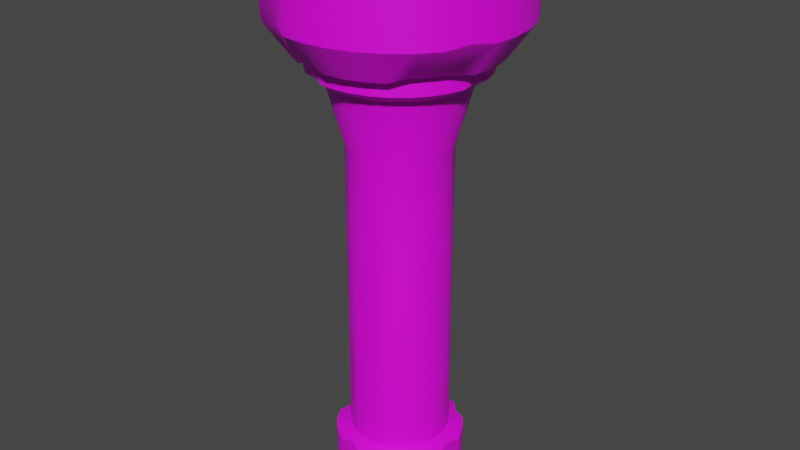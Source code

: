# Source: torch.blend  (saved by Blender 3.3.6; exported with 4.5.12 LTS)
import bpy
from mathutils import Matrix  # noqa: F401  (used for matrix-valued properties, if any)

bpy.ops.wm.read_factory_settings(use_empty=True)
scene = bpy.context.scene
scene.name = 'Scene'

# ---- collections
col_collection = bpy.data.collections.new('Collection'); scene.collection.children.link(col_collection)

# ---- materials (node trees are filled in below, after node groups)
mat_material_001 = bpy.data.materials.new('Material.001')
mat_material_001.use_transparent_shadow = False

# ---- node groups
ng_auto_smooth = bpy.data.node_groups.new('Auto Smooth', 'GeometryNodeTree')
_s = ng_auto_smooth.interface.new_socket(name='Geometry', in_out='OUTPUT', socket_type='NodeSocketGeometry')
_s = ng_auto_smooth.interface.new_socket(name='Geometry', in_out='INPUT', socket_type='NodeSocketGeometry')
_s = ng_auto_smooth.interface.new_socket(name='Angle', in_out='INPUT', socket_type='NodeSocketFloat')
_s.subtype = 'ANGLE'
_s.min_value = 0.0
_s.max_value = 3.142
ng_auto_smooth.is_modifier = True
_N = ng_auto_smooth.nodes; _L = ng_auto_smooth.links
n0 = _N.new('NodeGroupOutput'); n0.name = 'Group Output'; n0.location = (480, -100)
n1 = _N.new('NodeGroupInput'); n1.name = 'Group Input'; n1.location = (-420, -300)
n2 = _N.new('NodeGroupInput'); n2.name = 'Group Input.001'; n2.location = (-60, -100)
n3 = _N.new('GeometryNodeSetShadeSmooth'); n3.name = 'Set Shade Smooth'; n3.location = (120, -100)
n3.domain = 'EDGE'
n4 = _N.new('GeometryNodeSetShadeSmooth'); n4.name = 'Set Shade Smooth.001'; n4.location = (300, -100)
n5 = _N.new('GeometryNodeInputMeshEdgeAngle'); n5.name = 'Edge Angle'; n5.location = (-420, -220)
n6 = _N.new('GeometryNodeInputEdgeSmooth'); n6.name = 'Is Edge Smooth'; n6.location = (-60, -160)
n7 = _N.new('GeometryNodeInputShadeSmooth'); n7.name = 'Is Face Smooth'; n7.location = (-240, -340)
n8 = _N.new('FunctionNodeBooleanMath'); n8.name = 'Boolean Math'; n8.location = (-60, -220)
n9 = _N.new('FunctionNodeCompare'); n9.name = 'Compare'; n9.location = (-240, -180)
n9.operation = 'LESS_EQUAL'
_L.new(n5.outputs[0], n9.inputs[0])
_L.new(n4.outputs[0], n0.inputs[0])
_L.new(n1.outputs[1], n9.inputs[1])
_L.new(n9.outputs[0], n8.inputs[0])
_L.new(n7.outputs[0], n8.inputs[1])
_L.new(n2.outputs[0], n3.inputs[0])
_L.new(n6.outputs[0], n3.inputs[1])
_L.new(n3.outputs[0], n4.inputs[0])
_L.new(n8.outputs[0], n3.inputs[2])
n0.is_active_output = True

# ---- material node trees
mat_material_001.use_nodes = True; mat_material_001.node_tree.nodes.clear()
_N = mat_material_001.node_tree.nodes; _L = mat_material_001.node_tree.links
n0 = _N.new('ShaderNodeBsdfPrincipled'); n0.name = 'Principled BSDF'; n0.location = (10, 300)
n0.distribution = 'GGX'
n0.subsurface_method = 'RANDOM_WALK_SKIN'
n0.inputs[3].default_value = 1.45
n0.inputs[27].default_value = (0.0, 0.0, 0.0, 1.0)
n0.inputs[28].default_value = 1.0
n1 = _N.new('ShaderNodeOutputMaterial'); n1.name = 'Material Output'; n1.location = (300, 300)
n2 = _N.new('ShaderNodeTexImage'); n2.name = 'Image Texture'; n2.location = (-280, 260)
_L.new(n0.outputs[0], n1.inputs[0])
_L.new(n2.outputs[0], n0.inputs[0])
n1.is_active_output = True

# ---- world
world_world = bpy.data.worlds.new('World'); scene.world = world_world
world_world.use_nodes = True; world_world.node_tree.nodes.clear()
_N = world_world.node_tree.nodes; _L = world_world.node_tree.links
n0 = _N.new('ShaderNodeOutputWorld'); n0.name = 'World Output'; n0.location = (300, 300)
n1 = _N.new('ShaderNodeBackground'); n1.name = 'Background'; n1.location = (10, 300)
n1.inputs[0].default_value = (0.05088, 0.05088, 0.05088, 1.0)
_L.new(n1.outputs[0], n0.inputs[0])
n0.is_active_output = True
world_world.color = (0.05088, 0.05088, 0.05088)
world_world.use_sun_shadow = False
world_world.sun_shadow_jitter_overblur = 0.0

# ---- meshes
me_cylinder = bpy.data.meshes.new('Cylinder')
me_cylinder.from_pydata([(0.0, 1.0, -1.0), (0.0, 1.0, 1.0), (0.1951, 0.9808, -1.0), (0.1951, 0.9808, 1.0), (0.3724, 0.875, -0.9469), (0.3827, 0.9239, 1.0), (0.5556, 0.8315, -1.0), (0.5556, 0.8315, 1.0), (0.7071, 0.7071, -1.0), (0.7071, 0.7071, 1.0), (0.8315, 0.5556, -1.0), (0.8315, 0.5556, 1.0), (0.9239, 0.3827, -1.0), (0.9239, 0.3827, 1.0), (0.9808, 0.1951, -1.0), (0.9808, 0.1951, 1.0), (1.0, 0.0, -1.0), (1.0, 0.0, 1.0), (0.9808, -0.1951, -1.0), (0.9808, -0.1951, 1.0), (0.9239, -0.3827, -1.0), (0.9239, -0.3827, 1.0), (0.8315, -0.5556, -1.0), (0.8315, -0.5556, 1.0), (0.7071, -0.7071, -1.0), (0.7071, -0.7071, 1.0), (0.5556, -0.8315, -1.0), (0.5556, -0.8315, 1.0), (0.3827, -0.9239, -1.0), (0.3827, -0.9239, 1.0), (0.1951, -0.9808, -1.0), (0.1951, -0.9808, 1.0), (-0.02268, -0.9185, -0.9894), (0.0, -1.0, 1.0), (-0.1951, -0.9808, -1.0), (-0.1951, -0.9808, 1.0), (-0.3827, -0.9239, -1.0), (-0.3827, -0.9239, 1.0), (-0.5556, -0.8315, -1.0), (-0.5556, -0.8315, 1.0), (-0.7071, -0.7071, -1.0), (-0.7071, -0.7071, 1.0), (-0.8315, -0.5556, -1.0), (-0.8315, -0.5556, 1.0), (-0.9239, -0.3827, -1.0), (-0.9239, -0.3827, 1.0), (-0.9808, -0.1951, -1.0), (-0.9808, -0.1951, 1.0), (-0.9396, 0.02386, -0.9724), (-1.0, 0.0, 1.0), (-0.9808, 0.1951, -1.0), (-0.9808, 0.1951, 1.0), (-0.9239, 0.3827, -1.0), (-0.9239, 0.3827, 1.0), (-0.8315, 0.5556, -1.0), (-0.8315, 0.5556, 1.0), (-0.7071, 0.7071, -1.0), (-0.7071, 0.7071, 1.0), (-0.5556, 0.8315, -1.0), (-0.5556, 0.8315, 1.0), (-0.3827, 0.9239, -1.0), (-0.3827, 0.9239, 1.0), (-0.1951, 0.9808, -1.0), (-0.1951, 0.9808, 1.0), (-2.745e-08, 1.0, -2.438), (0.1951, 0.9808, -2.438), (0.3991, 0.8152, -2.381), (0.5556, 0.8315, -2.438), (0.7071, 0.7071, -2.438), (0.8315, 0.5556, -2.438), (0.9239, 0.3827, -2.438), (0.9808, 0.1951, -2.438), (1.0, 0.0, -2.438), (0.9808, -0.1951, -2.438), (0.9239, -0.3827, -2.438), (0.8315, -0.5556, -2.438), (0.7071, -0.7071, -2.438), (0.5556, -0.8315, -2.438), (0.3827, -0.9239, -2.438), (0.1951, -0.9808, -2.438), (-2.745e-08, -1.0, -2.438), (-0.1951, -0.9808, -2.438), (-0.3827, -0.9239, -2.438), (-0.5404, -0.7502, -2.388), (-0.7071, -0.7071, -2.438), (-0.8315, -0.5556, -2.438), (-0.9239, -0.3827, -2.438), (-0.9808, -0.1951, -2.438), (-1.0, 0.0, -2.438), (-0.9808, 0.1951, -2.438), (-0.9239, 0.3827, -2.438), (-0.7871, 0.4907, -2.384), (-0.7071, 0.7071, -2.438), (-0.5556, 0.8315, -2.438), (-0.3827, 0.9239, -2.438), (-0.1951, 0.9808, -2.438), (-1.596e-07, 1.0, -3.426), (0.1951, 0.9808, -3.426), (0.3827, 0.9239, -3.426), (0.5556, 0.8315, -3.426), (0.7071, 0.7071, -3.426), (0.8315, 0.5556, -3.426), (0.9239, 0.3827, -3.426), (0.9808, 0.1951, -3.426), (1.0, 0.0, -3.426), (0.9808, -0.1951, -3.426), (0.9239, -0.3827, -3.426), (0.8315, -0.5556, -3.426), (0.7071, -0.7071, -3.426), (0.5556, -0.8315, -3.426), (0.3827, -0.9239, -3.426), (0.1951, -0.9808, -3.426), (-1.596e-07, -1.0, -3.426), (-0.1951, -0.9808, -3.426), (-0.3827, -0.9239, -3.426), (-0.5556, -0.8315, -3.426), (-0.7071, -0.7071, -3.426), (-0.8315, -0.5556, -3.426), (-0.9239, -0.3827, -3.426), (-0.9808, -0.1951, -3.426), (-1.0, 0.0, -3.426), (-0.9808, 0.1951, -3.426), (-0.9239, 0.3827, -3.426), (-0.8315, 0.5556, -3.426), (-0.7071, 0.7071, -3.426), (-0.5556, 0.8315, -3.426), (-0.3827, 0.9239, -3.426), (-0.1951, 0.9808, -3.426), (-1.863e-07, 1.293, -3.547), (0.2523, 1.268, -3.547), (0.4949, 1.195, -3.547), (0.6953, 0.9614, -3.496), (0.9144, 0.9144, -3.547), (1.075, 0.7184, -3.547), (1.195, 0.4949, -3.547), (1.268, 0.2523, -3.547), (1.196, -0.03483, -3.528), (1.268, -0.2523, -3.547), (1.195, -0.4949, -3.547), (1.075, -0.7184, -3.547), (0.8488, -0.8837, -3.499), (0.7184, -1.075, -3.547), (0.4949, -1.195, -3.547), (0.2523, -1.268, -3.547), (-1.863e-07, -1.293, -3.547), (-0.2715, -1.169, -3.503), (-0.4949, -1.195, -3.547), (-0.7184, -1.075, -3.547), (-0.9144, -0.9144, -3.547), (-1.075, -0.7184, -3.547), (-1.195, -0.4949, -3.547), (-1.103, -0.1973, -3.505), (-1.293, -4.368e-09, -3.547), (-1.268, 0.2523, -3.547), (-1.078, 0.4967, -3.476), (-1.075, 0.7184, -3.547), (-0.9144, 0.9144, -3.547), (-0.6335, 1.022, -3.559), (-0.4949, 1.195, -3.547), (-0.2523, 1.268, -3.547), (-2.022e-07, 1.293, -4.471), (0.2523, 1.268, -4.471), (0.4949, 1.195, -4.471), (0.6892, 1.007, -4.422), (0.9144, 0.9144, -4.471), (1.075, 0.7184, -4.471), (1.195, 0.4949, -4.471), (1.268, 0.2523, -4.471), (1.293, -4.368e-09, -4.471), (1.268, -0.2523, -4.471), (1.195, -0.4949, -4.471), (1.075, -0.7184, -4.471), (0.9144, -0.9144, -4.471), (0.7184, -1.075, -4.471), (0.4949, -1.195, -4.471), (0.2523, -1.268, -4.471), (-2.022e-07, -1.293, -4.471), (-0.2523, -1.268, -4.471), (-0.4949, -1.195, -4.471), (-0.7184, -1.075, -4.471), (-0.9144, -0.9144, -4.471), (-1.075, -0.7184, -4.471), (-1.195, -0.4949, -4.471), (-1.15, -0.1897, -4.424), (-1.293, -4.368e-09, -4.471), (-1.268, 0.2523, -4.471), (-1.062, 0.4921, -4.385), (-1.075, 0.7184, -4.471), (-0.9144, 0.9144, -4.471), (-0.7184, 1.075, -4.471), (-0.4949, 1.195, -4.471), (-0.2523, 1.268, -4.471), (0.0, 1.0, 2.647), (0.1951, 0.9808, 2.647), (0.3827, 0.9239, 2.647), (0.5556, 0.8315, 2.647), (0.7071, 0.7071, 2.647), (0.8315, 0.5556, 2.647), (0.9239, 0.3827, 2.647), (0.9808, 0.1951, 2.647), (1.0, 0.0, 2.647), (0.9808, -0.1951, 2.647), (0.9239, -0.3827, 2.647), (0.8315, -0.5556, 2.647), (0.7071, -0.7071, 2.647), (0.5556, -0.8315, 2.647), (0.3827, -0.9239, 2.647), (0.1951, -0.9808, 2.647), (0.0, -1.0, 2.647), (-0.1951, -0.9808, 2.647), (-0.3827, -0.9239, 2.647), (-0.5556, -0.8315, 2.647), (-0.7071, -0.7071, 2.647), (-0.8315, -0.5556, 2.647), (-0.9239, -0.3827, 2.647), (-0.9808, -0.1951, 2.647), (-1.0, 0.0, 2.647), (-0.9808, 0.1951, 2.647), (-0.9239, 0.3827, 2.647), (-0.8315, 0.5556, 2.647), (-0.7071, 0.7071, 2.647), (-0.5556, 0.8315, 2.647), (-0.3827, 0.9239, 2.647), (-0.1951, 0.9808, 2.647), (-2.844e-08, 1.355, 3.917), (0.2644, 1.329, 3.917), (0.5186, 1.252, 3.917), (0.7529, 1.127, 3.917), (0.9583, 0.9583, 3.917), (1.127, 0.7529, 3.917), (1.252, 0.5186, 3.917), (1.329, 0.2644, 3.917), (1.355, -5.293e-09, 3.917), (1.329, -0.2644, 3.917), (1.252, -0.5186, 3.917), (1.127, -0.7529, 3.917), (0.9583, -0.9583, 3.917), (0.7529, -1.127, 3.917), (0.5186, -1.252, 3.917), (0.2644, -1.329, 3.917), (-2.844e-08, -1.355, 3.917), (-0.2644, -1.329, 3.917), (-0.5186, -1.252, 3.917), (-0.7529, -1.127, 3.917), (-0.9583, -0.9583, 3.917), (-1.127, -0.7529, 3.917), (-1.252, -0.5186, 3.917), (-1.329, -0.2644, 3.917), (-1.355, -5.293e-09, 3.917), (-1.329, 0.2644, 3.917), (-1.252, 0.5186, 3.917), (-1.127, 0.7529, 3.917), (-0.9583, 0.9583, 3.917), (-0.7529, 1.127, 3.917), (-0.5186, 1.252, 3.917), (-0.2644, 1.329, 3.917), (-2.699e-08, 1.683, 4.126), (0.3283, 1.65, 4.126), (0.6439, 1.554, 4.126), (0.9348, 1.399, 4.126), (1.19, 1.19, 4.126), (1.399, 0.9348, 4.126), (1.554, 0.6439, 4.126), (1.65, 0.3283, 4.126), (1.628, 0.05079, 4.168), (1.65, -0.3283, 4.126), (1.554, -0.6439, 4.126), (1.399, -0.9348, 4.126), (1.19, -1.19, 4.126), (0.9348, -1.399, 4.126), (0.6439, -1.554, 4.126), (0.3283, -1.65, 4.126), (-2.699e-08, -1.683, 4.126), (-0.3283, -1.65, 4.126), (-0.581, -1.517, 4.173), (-0.9348, -1.399, 4.126), (-1.19, -1.19, 4.126), (-1.346, -0.857, 4.154), (-1.554, -0.6439, 4.126), (-1.572, -0.2575, 4.185), (-1.683, -4.772e-09, 4.126), (-1.65, 0.3283, 4.126), (-1.554, 0.6439, 4.126), (-1.399, 0.9348, 4.126), (-1.19, 1.19, 4.126), (-0.9348, 1.399, 4.126), (-0.6543, 1.474, 4.192), (-0.3283, 1.65, 4.126), (-3.553e-08, 1.683, 4.443), (0.3283, 1.65, 4.443), (0.6439, 1.554, 4.443), (0.9348, 1.399, 4.443), (1.19, 1.19, 4.443), (1.399, 0.9348, 4.443), (1.554, 0.6439, 4.443), (1.65, 0.3283, 4.443), (1.683, -4.772e-09, 4.443), (1.65, -0.3283, 4.443), (1.554, -0.6439, 4.443), (1.399, -0.9348, 4.443), (1.19, -1.19, 4.443), (0.9348, -1.399, 4.443), (0.6439, -1.554, 4.443), (0.3283, -1.65, 4.443), (-3.553e-08, -1.683, 4.443), (-0.3283, -1.65, 4.443), (-0.6439, -1.554, 4.443), (-0.9348, -1.399, 4.443), (-1.19, -1.19, 4.443), (-1.399, -0.9348, 4.443), (-1.554, -0.6439, 4.443), (-1.65, -0.3283, 4.443), (-1.683, -4.772e-09, 4.443), (-1.65, 0.3283, 4.443), (-1.554, 0.6439, 4.443), (-1.399, 0.9348, 4.443), (-1.19, 1.19, 4.443), (-0.9348, 1.399, 4.443), (-0.6439, 1.554, 4.443), (-0.3283, 1.65, 4.443), (-4.498e-08, 1.913, 4.443), (0.3732, 1.876, 4.443), (0.732, 1.767, 4.443), (1.063, 1.59, 4.443), (1.352, 1.352, 4.443), (1.59, 1.063, 4.443), (1.767, 0.732, 4.443), (1.876, 0.3732, 4.443), (1.913, -3.387e-09, 4.443), (1.876, -0.3732, 4.443), (1.711, -0.7622, 4.525), (1.558, -1.075, 4.547), (1.335, -1.355, 4.54), (1.063, -1.59, 4.443), (0.732, -1.767, 4.443), (0.3732, -1.876, 4.443), (-4.498e-08, -1.913, 4.443), (-0.4297, -1.824, 4.529), (-0.732, -1.767, 4.443), (-1.063, -1.59, 4.443), (-1.347, -1.241, 4.52), (-1.59, -1.063, 4.443), (-1.767, -0.732, 4.443), (-1.876, -0.3732, 4.443), (-1.884, 0.0468, 4.544), (-1.876, 0.3732, 4.443), (-1.767, 0.732, 4.443), (-1.59, 1.063, 4.443), (-1.352, 1.352, 4.443), (-1.063, 1.59, 4.443), (-0.6935, 1.78, 4.545), (-0.3732, 1.876, 4.443), (-8.44e-08, 2.382, 5.09), (0.4929, 2.198, 5.164), (0.9115, 2.201, 5.09), (1.323, 1.98, 5.09), (1.684, 1.684, 5.09), (1.98, 1.323, 5.09), (2.201, 0.9115, 5.09), (2.336, 0.4647, 5.09), (2.382, -3.304e-09, 5.09), (2.336, -0.4647, 5.09), (2.143, -0.8455, 5.131), (1.98, -1.323, 5.09), (1.684, -1.684, 5.09), (1.323, -1.98, 5.09), (0.9115, -2.201, 5.09), (0.4647, -2.336, 5.09), (-8.44e-08, -2.382, 5.09), (-0.4647, -2.336, 5.09), (-0.896, -2.084, 5.151), (-1.323, -1.98, 5.09), (-1.684, -1.684, 5.09), (-1.98, -1.323, 5.09), (-2.201, -0.9115, 5.09), (-2.336, -0.4647, 5.09), (-2.382, -3.304e-09, 5.09), (-2.336, 0.4647, 5.09), (-2.201, 0.9115, 5.09), (-1.94, 1.268, 5.151), (-1.684, 1.684, 5.09), (-1.323, 1.98, 5.09), (-0.9115, 2.201, 5.09), (-0.4647, 2.336, 5.09), (-5.613e-08, 2.382, 6.14), (0.4647, 2.336, 6.222), (0.9115, 2.201, 6.299), (1.323, 1.98, 6.315), (1.684, 1.684, 6.231), (1.98, 1.323, 6.14), (2.201, 0.9115, 6.14), (2.336, 0.4647, 6.14), (2.382, -3.304e-09, 6.14), (2.336, -0.4647, 6.14), (2.201, -0.9115, 6.14), (1.98, -1.323, 6.14), (1.684, -1.684, 6.14), (1.323, -1.98, 6.178), (0.9115, -2.201, 6.399), (0.4647, -2.336, 6.416), (-5.613e-08, -2.382, 6.352), (-0.4647, -2.336, 6.269), (-0.9115, -2.201, 6.14), (-1.323, -1.98, 6.14), (-1.684, -1.684, 6.14), (-1.98, -1.323, 6.14), (-2.201, -0.9115, 6.14), (-2.336, -0.4647, 6.14), (-2.382, -3.304e-09, 6.291), (-2.336, 0.4647, 6.349), (-2.201, 0.9115, 6.367), (-1.98, 1.323, 6.268), (-1.684, 1.684, 6.14), (-1.323, 1.98, 6.14), (-0.9115, 2.201, 6.14), (-0.4647, 2.336, 6.14), (-4.96e-08, 1.895, 6.154), (0.3696, 1.858, 6.219), (0.725, 1.75, 6.28), (1.053, 1.575, 6.293), (1.34, 1.34, 6.226), (1.575, 1.053, 6.154), (1.75, 0.725, 6.154), (1.858, 0.3696, 6.154), (1.895, -5.676e-09, 6.154), (1.858, -0.3696, 6.154), (1.75, -0.725, 6.154), (1.575, -1.053, 6.154), (1.34, -1.34, 6.154), (1.053, -1.575, 6.184), (0.725, -1.75, 6.36), (0.3696, -1.858, 6.373), (-4.96e-08, -1.895, 6.322), (-0.3696, -1.858, 6.257), (-0.725, -1.75, 6.154), (-1.053, -1.575, 6.154), (-1.34, -1.34, 6.154), (-1.575, -1.053, 6.154), (-1.75, -0.725, 6.154), (-1.858, -0.3696, 6.154), (-1.895, -5.676e-09, 6.274), (-1.858, 0.3696, 6.32), (-1.75, 0.725, 6.334), (-1.575, 1.053, 6.256), (-1.34, 1.34, 6.154), (-1.053, 1.575, 6.154), (-0.725, 1.75, 6.154), (-0.3696, 1.858, 6.154), (-0.009276, 1.228, 4.934), (0.2318, 1.204, 4.976), (0.4636, 1.134, 5.016), (0.6772, 1.02, 5.024), (0.8645, 0.8658, 4.981), (1.018, 0.6786, 4.934), (1.132, 0.4649, 4.934), (1.203, 0.2331, 4.934), (1.226, -0.007938, 4.934), (1.203, -0.249, 4.934), (1.132, -0.4808, 4.934), (1.018, -0.6945, 4.934), (0.8645, -0.8817, 4.934), (0.6772, -1.035, 4.953), (0.4636, -1.15, 5.068), (0.2318, -1.22, 5.077), (-0.009276, -1.244, 5.044), (-0.2503, -1.22, 5.001), (-0.4822, -1.15, 4.934), (-0.6958, -1.035, 4.934), (-0.883, -0.8817, 4.934), (-1.037, -0.6945, 4.934), (-1.151, -0.4808, 4.934), (-1.221, -0.249, 4.934), (-1.245, -0.007938, 5.012), (-1.221, 0.2331, 5.042), (-1.151, 0.4649, 5.051), (-1.037, 0.6786, 5.0), (-0.883, 0.8658, 4.934), (-0.6958, 1.02, 4.934), (-0.4822, 1.134, 4.934), (-0.2503, 1.204, 4.934)], [], [(0, 1, 3, 2), (2, 3, 5, 4), (4, 5, 7, 6), (6, 7, 9, 8), (8, 9, 11, 10), (10, 11, 13, 12), (12, 13, 15, 14), (14, 15, 17, 16), (16, 17, 19, 18), (18, 19, 21, 20), (20, 21, 23, 22), (22, 23, 25, 24), (24, 25, 27, 26), (26, 27, 29, 28), (28, 29, 31, 30), (30, 31, 33, 32), (32, 33, 35, 34), (34, 35, 37, 36), (36, 37, 39, 38), (38, 39, 41, 40), (40, 41, 43, 42), (42, 43, 45, 44), (44, 45, 47, 46), (46, 47, 49, 48), (48, 49, 51, 50), (50, 51, 53, 52), (52, 53, 55, 54), (54, 55, 57, 56), (56, 57, 59, 58), (58, 59, 61, 60), (17, 15, 199, 200), (60, 61, 63, 62), (62, 63, 1, 0), (6, 8, 68, 67), (71, 72, 104, 103), (24, 26, 77, 76), (42, 44, 86, 85), (60, 62, 95, 94), (16, 18, 73, 72), (34, 36, 82, 81), (52, 54, 91, 90), (8, 10, 69, 68), (26, 28, 78, 77), (44, 46, 87, 86), (0, 2, 65, 64), (62, 0, 64, 95), (18, 20, 74, 73), (36, 38, 83, 82), (54, 56, 92, 91), (10, 12, 70, 69), (28, 30, 79, 78), (46, 48, 88, 87), (2, 4, 66, 65), (20, 22, 75, 74), (38, 40, 84, 83), (56, 58, 93, 92), (12, 14, 71, 70), (30, 32, 80, 79), (48, 50, 89, 88), (4, 6, 67, 66), (22, 24, 76, 75), (40, 42, 85, 84), (58, 60, 94, 93), (14, 16, 72, 71), (32, 34, 81, 80), (50, 52, 90, 89), (106, 107, 139, 138), (85, 86, 118, 117), (72, 73, 105, 104), (86, 87, 119, 118), (73, 74, 106, 105), (87, 88, 120, 119), (74, 75, 107, 106), (88, 89, 121, 120), (75, 76, 108, 107), (89, 90, 122, 121), (76, 77, 109, 108), (90, 91, 123, 122), (77, 78, 110, 109), (64, 65, 97, 96), (91, 92, 124, 123), (78, 79, 111, 110), (65, 66, 98, 97), (92, 93, 125, 124), (79, 80, 112, 111), (66, 67, 99, 98), (93, 94, 126, 125), (80, 81, 113, 112), (67, 68, 100, 99), (94, 95, 127, 126), (81, 82, 114, 113), (68, 69, 101, 100), (95, 64, 96, 127), (82, 83, 115, 114), (69, 70, 102, 101), (83, 84, 116, 115), (70, 71, 103, 102), (84, 85, 117, 116), (141, 142, 174, 173), (120, 121, 153, 152), (107, 108, 140, 139), (121, 122, 154, 153), (108, 109, 141, 140), (122, 123, 155, 154), (109, 110, 142, 141), (96, 97, 129, 128), (123, 124, 156, 155), (110, 111, 143, 142), (97, 98, 130, 129), (124, 125, 157, 156), (111, 112, 144, 143), (98, 99, 131, 130), (125, 126, 158, 157), (112, 113, 145, 144), (99, 100, 132, 131), (126, 127, 159, 158), (113, 114, 146, 145), (100, 101, 133, 132), (127, 96, 128, 159), (114, 115, 147, 146), (101, 102, 134, 133), (115, 116, 148, 147), (102, 103, 135, 134), (116, 117, 149, 148), (103, 104, 136, 135), (117, 118, 150, 149), (104, 105, 137, 136), (118, 119, 151, 150), (105, 106, 138, 137), (119, 120, 152, 151), (160, 161, 162, 163, 164, 165, 166, 167, 168, 169, 170, 171, 172, 173, 174, 175, 176, 177, 178, 179, 180, 181, 182, 183, 184, 185, 186, 187, 188, 189, 190, 191), (128, 129, 161, 160), (155, 156, 188, 187), (142, 143, 175, 174), (129, 130, 162, 161), (156, 157, 189, 188), (143, 144, 176, 175), (130, 131, 163, 162), (157, 158, 190, 189), (144, 145, 177, 176), (131, 132, 164, 163), (158, 159, 191, 190), (145, 146, 178, 177), (132, 133, 165, 164), (159, 128, 160, 191), (146, 147, 179, 178), (133, 134, 166, 165), (147, 148, 180, 179), (134, 135, 167, 166), (148, 149, 181, 180), (135, 136, 168, 167), (149, 150, 182, 181), (136, 137, 169, 168), (150, 151, 183, 182), (137, 138, 170, 169), (151, 152, 184, 183), (138, 139, 171, 170), (152, 153, 185, 184), (139, 140, 172, 171), (153, 154, 186, 185), (140, 141, 173, 172), (154, 155, 187, 186), (212, 211, 243, 244), (35, 33, 208, 209), (53, 51, 217, 218), (9, 7, 195, 196), (27, 25, 204, 205), (45, 43, 213, 214), (63, 61, 222, 223), (19, 17, 200, 201), (37, 35, 209, 210), (55, 53, 218, 219), (11, 9, 196, 197), (29, 27, 205, 206), (47, 45, 214, 215), (3, 1, 192, 193), (1, 63, 223, 192), (21, 19, 201, 202), (39, 37, 210, 211), (57, 55, 219, 220), (13, 11, 197, 198), (31, 29, 206, 207), (49, 47, 215, 216), (5, 3, 193, 194), (23, 21, 202, 203), (41, 39, 211, 212), (59, 57, 220, 221), (15, 13, 198, 199), (33, 31, 207, 208), (51, 49, 216, 217), (7, 5, 194, 195), (25, 23, 203, 204), (43, 41, 212, 213), (61, 59, 221, 222), (247, 246, 278, 279), (199, 198, 230, 231), (213, 212, 244, 245), (200, 199, 231, 232), (214, 213, 245, 246), (201, 200, 232, 233), (215, 214, 246, 247), (202, 201, 233, 234), (216, 215, 247, 248), (203, 202, 234, 235), (217, 216, 248, 249), (204, 203, 235, 236), (218, 217, 249, 250), (205, 204, 236, 237), (219, 218, 250, 251), (206, 205, 237, 238), (193, 192, 224, 225), (220, 219, 251, 252), (207, 206, 238, 239), (194, 193, 225, 226), (221, 220, 252, 253), (208, 207, 239, 240), (195, 194, 226, 227), (222, 221, 253, 254), (209, 208, 240, 241), (196, 195, 227, 228), (223, 222, 254, 255), (210, 209, 241, 242), (197, 196, 228, 229), (192, 223, 255, 224), (211, 210, 242, 243), (198, 197, 229, 230), (282, 281, 313, 314), (234, 233, 265, 266), (248, 247, 279, 280), (235, 234, 266, 267), (249, 248, 280, 281), (236, 235, 267, 268), (250, 249, 281, 282), (237, 236, 268, 269), (251, 250, 282, 283), (238, 237, 269, 270), (225, 224, 256, 257), (252, 251, 283, 284), (239, 238, 270, 271), (226, 225, 257, 258), (253, 252, 284, 285), (240, 239, 271, 272), (227, 226, 258, 259), (254, 253, 285, 286), (241, 240, 272, 273), (228, 227, 259, 260), (255, 254, 286, 287), (242, 241, 273, 274), (229, 228, 260, 261), (224, 255, 287, 256), (243, 242, 274, 275), (230, 229, 261, 262), (244, 243, 275, 276), (231, 230, 262, 263), (245, 244, 276, 277), (232, 231, 263, 264), (246, 245, 277, 278), (233, 232, 264, 265), (317, 316, 348, 349), (269, 268, 300, 301), (283, 282, 314, 315), (270, 269, 301, 302), (257, 256, 288, 289), (284, 283, 315, 316), (271, 270, 302, 303), (258, 257, 289, 290), (285, 284, 316, 317), (272, 271, 303, 304), (259, 258, 290, 291), (286, 285, 317, 318), (273, 272, 304, 305), (260, 259, 291, 292), (287, 286, 318, 319), (274, 273, 305, 306), (261, 260, 292, 293), (256, 287, 319, 288), (275, 274, 306, 307), (262, 261, 293, 294), (276, 275, 307, 308), (263, 262, 294, 295), (277, 276, 308, 309), (264, 263, 295, 296), (278, 277, 309, 310), (265, 264, 296, 297), (279, 278, 310, 311), (266, 265, 297, 298), (280, 279, 311, 312), (267, 266, 298, 299), (281, 280, 312, 313), (268, 267, 299, 300), (320, 351, 383, 352), (304, 303, 335, 336), (291, 290, 322, 323), (318, 317, 349, 350), (305, 304, 336, 337), (292, 291, 323, 324), (319, 318, 350, 351), (306, 305, 337, 338), (293, 292, 324, 325), (288, 319, 351, 320), (307, 306, 338, 339), (294, 293, 325, 326), (308, 307, 339, 340), (295, 294, 326, 327), (309, 308, 340, 341), (296, 295, 327, 328), (310, 309, 341, 342), (297, 296, 328, 329), (311, 310, 342, 343), (298, 297, 329, 330), (312, 311, 343, 344), (299, 298, 330, 331), (313, 312, 344, 345), (300, 299, 331, 332), (314, 313, 345, 346), (301, 300, 332, 333), (315, 314, 346, 347), (302, 301, 333, 334), (289, 288, 320, 321), (316, 315, 347, 348), (303, 302, 334, 335), (290, 289, 321, 322), (374, 373, 405, 406), (339, 338, 370, 371), (326, 325, 357, 358), (340, 339, 371, 372), (327, 326, 358, 359), (341, 340, 372, 373), (328, 327, 359, 360), (342, 341, 373, 374), (329, 328, 360, 361), (343, 342, 374, 375), (330, 329, 361, 362), (344, 343, 375, 376), (331, 330, 362, 363), (345, 344, 376, 377), (332, 331, 363, 364), (346, 345, 377, 378), (333, 332, 364, 365), (347, 346, 378, 379), (334, 333, 365, 366), (321, 320, 352, 353), (348, 347, 379, 380), (335, 334, 366, 367), (322, 321, 353, 354), (349, 348, 380, 381), (336, 335, 367, 368), (323, 322, 354, 355), (350, 349, 381, 382), (337, 336, 368, 369), (324, 323, 355, 356), (351, 350, 382, 383), (338, 337, 369, 370), (325, 324, 356, 357), (409, 408, 440, 441), (361, 360, 392, 393), (375, 374, 406, 407), (362, 361, 393, 394), (376, 375, 407, 408), (363, 362, 394, 395), (377, 376, 408, 409), (364, 363, 395, 396), (378, 377, 409, 410), (365, 364, 396, 397), (379, 378, 410, 411), (366, 365, 397, 398), (353, 352, 384, 385), (380, 379, 411, 412), (367, 366, 398, 399), (354, 353, 385, 386), (381, 380, 412, 413), (368, 367, 399, 400), (355, 354, 386, 387), (382, 381, 413, 414), (369, 368, 400, 401), (356, 355, 387, 388), (383, 382, 414, 415), (370, 369, 401, 402), (357, 356, 388, 389), (352, 383, 415, 384), (371, 370, 402, 403), (358, 357, 389, 390), (372, 371, 403, 404), (359, 358, 390, 391), (373, 372, 404, 405), (360, 359, 391, 392), (444, 443, 475, 476), (396, 395, 427, 428), (410, 409, 441, 442), (397, 396, 428, 429), (411, 410, 442, 443), (398, 397, 429, 430), (385, 384, 416, 417), (412, 411, 443, 444), (399, 398, 430, 431), (386, 385, 417, 418), (413, 412, 444, 445), (400, 399, 431, 432), (387, 386, 418, 419), (414, 413, 445, 446), (401, 400, 432, 433), (388, 387, 419, 420), (415, 414, 446, 447), (402, 401, 433, 434), (389, 388, 420, 421), (384, 415, 447, 416), (403, 402, 434, 435), (390, 389, 421, 422), (404, 403, 435, 436), (391, 390, 422, 423), (405, 404, 436, 437), (392, 391, 423, 424), (406, 405, 437, 438), (393, 392, 424, 425), (407, 406, 438, 439), (394, 393, 425, 426), (408, 407, 439, 440), (395, 394, 426, 427), (449, 448, 479, 478, 477, 476, 475, 474, 473, 472, 471, 470, 469, 468, 467, 466, 465, 464, 463, 462, 461, 460, 459, 458, 457, 456, 455, 454, 453, 452, 451, 450), (431, 430, 462, 463), (418, 417, 449, 450), (445, 444, 476, 477), (432, 431, 463, 464), (419, 418, 450, 451), (446, 445, 477, 478), (433, 432, 464, 465), (420, 419, 451, 452), (447, 446, 478, 479), (434, 433, 465, 466), (421, 420, 452, 453), (416, 447, 479, 448), (435, 434, 466, 467), (422, 421, 453, 454), (436, 435, 467, 468), (423, 422, 454, 455), (437, 436, 468, 469), (424, 423, 455, 456), (438, 437, 469, 470), (425, 424, 456, 457), (439, 438, 470, 471), (426, 425, 457, 458), (440, 439, 471, 472), (427, 426, 458, 459), (441, 440, 472, 473), (428, 427, 459, 460), (442, 441, 473, 474), (429, 428, 460, 461), (443, 442, 474, 475), (430, 429, 461, 462), (417, 416, 448, 449)])
me_cylinder.polygons.foreach_set('use_smooth', [True] * 450)
_uv = me_cylinder.uv_layers.new(name='UVMap')
_uv.uv.foreach_set('vector', [0.4047, 0.1639, 0.4047, 0.2891, 0.3925, 0.2891, 0.3925, 0.1638, 0.3925, 0.1638, 0.3925, 0.2891, 0.3803, 0.2891, 0.3803, 0.1672, 0.3803, 0.1672, 0.3803, 0.2891, 0.3686, 0.2892, 0.3686, 0.1639, 0.3686, 0.1639, 0.3686, 0.2892, 0.3577, 0.2892, 0.3577, 0.1639, 0.3577, 0.1639, 0.3577, 0.2892, 0.3483, 0.2893, 0.3483, 0.164, 0.1174, 0.4847, 0.1173, 0.61, 0.1071, 0.6099, 0.1072, 0.4846, 0.1072, 0.4846, 0.1071, 0.6099, 0.09585, 0.6099, 0.09594, 0.4846, 0.09594, 0.4846, 0.09585, 0.6099, 0.08383, 0.6098, 0.08392, 0.4845, 0.08392, 0.4845, 0.08383, 0.6098, 0.07156, 0.6098, 0.07164, 0.4845, 0.07164, 0.4845, 0.07156, 0.6098, 0.05949, 0.6098, 0.05957, 0.4845, 0.05957, 0.4845, 0.05949, 0.6098, 0.04809, 0.6099, 0.04817, 0.4846, 0.04817, 0.4846, 0.04809, 0.6099, 0.0378, 0.6099, 0.03789, 0.4846, 0.03789, 0.4846, 0.0378, 0.6099, 0.02903, 0.61, 0.02911, 0.4847, 0.491, 0.3204, 0.4909, 0.1951, 0.501, 0.195, 0.5011, 0.3203, 0.5011, 0.3203, 0.501, 0.195, 0.5122, 0.1949, 0.5124, 0.3202, 0.5124, 0.3202, 0.5122, 0.1949, 0.5242, 0.1949, 0.5264, 0.3195, 0.5264, 0.3195, 0.5242, 0.1949, 0.5365, 0.1949, 0.5366, 0.3201, 0.5366, 0.3201, 0.5365, 0.1949, 0.5486, 0.1949, 0.5487, 0.3201, 0.5487, 0.3201, 0.5486, 0.1949, 0.56, 0.1949, 0.5602, 0.3202, 0.5602, 0.3202, 0.56, 0.1949, 0.5704, 0.195, 0.5705, 0.3203, 0.5705, 0.3203, 0.5704, 0.195, 0.5792, 0.1951, 0.5794, 0.3204, 0.6366, 0.3201, 0.6367, 0.1948, 0.6454, 0.1948, 0.6454, 0.32, 0.6454, 0.32, 0.6454, 0.1948, 0.6557, 0.1947, 0.6556, 0.32, 0.6556, 0.32, 0.6557, 0.1947, 0.6671, 0.1947, 0.6695, 0.3183, 0.6695, 0.3183, 0.6671, 0.1947, 0.6791, 0.1947, 0.6791, 0.32, 0.6791, 0.32, 0.6791, 0.1947, 0.6914, 0.1947, 0.6914, 0.32, 0.6914, 0.32, 0.6914, 0.1947, 0.7034, 0.1947, 0.7034, 0.32, 0.7034, 0.32, 0.7034, 0.1947, 0.7147, 0.1948, 0.7147, 0.32, 0.7147, 0.32, 0.7147, 0.1948, 0.7249, 0.1948, 0.7248, 0.3201, 0.4369, 0.164, 0.4369, 0.2893, 0.4274, 0.2892, 0.4274, 0.1639, 0.08383, 0.6098, 0.09585, 0.6099, 0.09578, 0.713, 0.08377, 0.713, 0.4274, 0.1639, 0.4274, 0.2892, 0.4165, 0.2892, 0.4165, 0.1639, 0.4165, 0.1639, 0.4165, 0.2892, 0.4047, 0.2891, 0.4047, 0.1639, 0.3686, 0.1639, 0.3577, 0.1639, 0.3578, 0.07389, 0.3686, 0.07384, 0.096, 0.3945, 0.08398, 0.3945, 0.08402, 0.3326, 0.09604, 0.3326, 0.03789, 0.4846, 0.02911, 0.4847, 0.02917, 0.3946, 0.03795, 0.3946, 0.6366, 0.3201, 0.6454, 0.32, 0.6453, 0.4101, 0.6365, 0.4101, 0.4274, 0.1639, 0.4165, 0.1639, 0.4165, 0.07384, 0.4274, 0.07389, 0.08392, 0.4845, 0.07164, 0.4845, 0.0717, 0.3945, 0.08398, 0.3945, 0.5366, 0.3201, 0.5487, 0.3201, 0.5488, 0.4102, 0.5367, 0.4102, 0.6914, 0.32, 0.7034, 0.32, 0.7002, 0.4067, 0.6913, 0.41, 0.3577, 0.1639, 0.3483, 0.164, 0.3483, 0.07397, 0.3578, 0.07389, 0.491, 0.3204, 0.5011, 0.3203, 0.5012, 0.4103, 0.4911, 0.4104, 0.6454, 0.32, 0.6556, 0.32, 0.6556, 0.4101, 0.6453, 0.4101, 0.4047, 0.1639, 0.3925, 0.1638, 0.3925, 0.0738, 0.4048, 0.07381, 0.4165, 0.1639, 0.4047, 0.1639, 0.4048, 0.07381, 0.4165, 0.07384, 0.07164, 0.4845, 0.05957, 0.4845, 0.05963, 0.3945, 0.0717, 0.3945, 0.5487, 0.3201, 0.5602, 0.3202, 0.5599, 0.4072, 0.5488, 0.4102, 0.7034, 0.32, 0.7147, 0.32, 0.7146, 0.4101, 0.7002, 0.4067, 0.1174, 0.4847, 0.1072, 0.4846, 0.1073, 0.3946, 0.1174, 0.3946, 0.5011, 0.3203, 0.5124, 0.3202, 0.5125, 0.4102, 0.5012, 0.4103, 0.6556, 0.32, 0.6695, 0.3183, 0.667, 0.41, 0.6556, 0.4101, 0.3925, 0.1638, 0.3803, 0.1672, 0.378, 0.0774, 0.3925, 0.0738, 0.05957, 0.4845, 0.04817, 0.4846, 0.04823, 0.3945, 0.05963, 0.3945, 0.5602, 0.3202, 0.5705, 0.3203, 0.5706, 0.4103, 0.5599, 0.4072, 0.7147, 0.32, 0.7248, 0.3201, 0.7248, 0.4101, 0.7146, 0.4101, 0.1072, 0.4846, 0.09594, 0.4846, 0.096, 0.3945, 0.1073, 0.3946, 0.5124, 0.3202, 0.5264, 0.3195, 0.5245, 0.4102, 0.5125, 0.4102, 0.6695, 0.3183, 0.6791, 0.32, 0.679, 0.41, 0.667, 0.41, 0.3803, 0.1672, 0.3686, 0.1639, 0.3686, 0.07384, 0.378, 0.0774, 0.04817, 0.4846, 0.03789, 0.4846, 0.03795, 0.3946, 0.04823, 0.3945, 0.5705, 0.3203, 0.5794, 0.3204, 0.5795, 0.4104, 0.5706, 0.4103, 0.4369, 0.164, 0.4274, 0.1639, 0.4274, 0.07389, 0.4369, 0.07397, 0.09594, 0.4846, 0.08392, 0.4845, 0.08398, 0.3945, 0.096, 0.3945, 0.5264, 0.3195, 0.5366, 0.3201, 0.5367, 0.4102, 0.5245, 0.4102, 0.6791, 0.32, 0.6914, 0.32, 0.6913, 0.41, 0.679, 0.41, 0.6151, 0.7866, 0.6094, 0.7757, 0.6246, 0.7656, 0.6321, 0.7796, 0.6365, 0.4101, 0.6453, 0.4101, 0.6453, 0.472, 0.6365, 0.4721, 0.08398, 0.3945, 0.0717, 0.3945, 0.07174, 0.3325, 0.08402, 0.3326, 0.6453, 0.4101, 0.6556, 0.4101, 0.6555, 0.472, 0.6453, 0.472, 0.0717, 0.3945, 0.05963, 0.3945, 0.05967, 0.3326, 0.07174, 0.3325, 0.6556, 0.4101, 0.667, 0.41, 0.6669, 0.472, 0.6555, 0.472, 0.05963, 0.3945, 0.04823, 0.3945, 0.04827, 0.3326, 0.05967, 0.3326, 0.667, 0.41, 0.679, 0.41, 0.679, 0.472, 0.6669, 0.472, 0.04823, 0.3945, 0.03795, 0.3946, 0.03799, 0.3326, 0.04827, 0.3326, 0.679, 0.41, 0.6913, 0.41, 0.6913, 0.472, 0.679, 0.472, 0.03795, 0.3946, 0.02917, 0.3946, 0.02921, 0.3327, 0.03799, 0.3326, 0.6913, 0.41, 0.7002, 0.4067, 0.7033, 0.472, 0.6913, 0.472, 0.4911, 0.4104, 0.5012, 0.4103, 0.5013, 0.4723, 0.4912, 0.4724, 0.4048, 0.07381, 0.3925, 0.0738, 0.3925, 0.01186, 0.4048, 0.01187, 0.7002, 0.4067, 0.7146, 0.4101, 0.7146, 0.472, 0.7033, 0.472, 0.5012, 0.4103, 0.5125, 0.4102, 0.5125, 0.4722, 0.5013, 0.4723, 0.3925, 0.0738, 0.378, 0.0774, 0.3803, 0.01187, 0.3925, 0.01186, 0.7146, 0.4101, 0.7248, 0.4101, 0.7248, 0.4721, 0.7146, 0.472, 0.5125, 0.4102, 0.5245, 0.4102, 0.5245, 0.4721, 0.5125, 0.4722, 0.378, 0.0774, 0.3686, 0.07384, 0.3686, 0.0119, 0.3803, 0.01187, 0.4369, 0.07397, 0.4274, 0.07389, 0.4274, 0.01196, 0.4369, 0.01203, 0.5245, 0.4102, 0.5367, 0.4102, 0.5368, 0.4721, 0.5245, 0.4721, 0.3686, 0.07384, 0.3578, 0.07389, 0.3578, 0.01196, 0.3686, 0.0119, 0.4274, 0.07389, 0.4165, 0.07384, 0.4165, 0.0119, 0.4274, 0.01196, 0.5367, 0.4102, 0.5488, 0.4102, 0.5489, 0.4721, 0.5368, 0.4721, 0.3578, 0.07389, 0.3483, 0.07397, 0.3483, 0.01203, 0.3578, 0.01196, 0.4165, 0.07384, 0.4048, 0.07381, 0.4048, 0.01187, 0.4165, 0.0119, 0.5488, 0.4102, 0.5599, 0.4072, 0.5603, 0.4722, 0.5489, 0.4721, 0.1174, 0.3946, 0.1073, 0.3946, 0.1073, 0.3326, 0.1175, 0.3327, 0.5599, 0.4072, 0.5706, 0.4103, 0.5707, 0.4723, 0.5603, 0.4722, 0.1073, 0.3946, 0.096, 0.3945, 0.09604, 0.3326, 0.1073, 0.3326, 0.5706, 0.4103, 0.5795, 0.4104, 0.5795, 0.4724, 0.5707, 0.4723, 0.2429, 0.4468, 0.2427, 0.4338, 0.3006, 0.4337, 0.3007, 0.4467, 0.4946, 0.8106, 0.4958, 0.8228, 0.4778, 0.8264, 0.4763, 0.8106, 0.6094, 0.7757, 0.6016, 0.7663, 0.6104, 0.7552, 0.6246, 0.7656, 0.4958, 0.8228, 0.4994, 0.8345, 0.4898, 0.8417, 0.4778, 0.8264, 0.6016, 0.7663, 0.5921, 0.7585, 0.6023, 0.7432, 0.6104, 0.7552, 0.4994, 0.8345, 0.5052, 0.8454, 0.4899, 0.8556, 0.4898, 0.8417, 0.5921, 0.7585, 0.5812, 0.7527, 0.5883, 0.7357, 0.6023, 0.7432, 0.5573, 0.8732, 0.5695, 0.872, 0.5731, 0.89, 0.5573, 0.8916, 0.5052, 0.8454, 0.513, 0.8548, 0.5, 0.8679, 0.4899, 0.8556, 0.5812, 0.7527, 0.5695, 0.7491, 0.5731, 0.7311, 0.5883, 0.7357, 0.5695, 0.872, 0.5812, 0.8684, 0.5883, 0.8854, 0.5731, 0.89, 0.513, 0.8548, 0.5225, 0.8626, 0.5176, 0.8746, 0.5, 0.8679, 0.5695, 0.7491, 0.5573, 0.7479, 0.5573, 0.7296, 0.5731, 0.7311, 0.5812, 0.8684, 0.5921, 0.8626, 0.6008, 0.8708, 0.5883, 0.8854, 0.5225, 0.8626, 0.5333, 0.8684, 0.5263, 0.8854, 0.5176, 0.8746, 0.5573, 0.7479, 0.545, 0.7491, 0.5403, 0.7373, 0.5573, 0.7296, 0.5921, 0.8626, 0.6016, 0.8548, 0.6146, 0.8679, 0.6008, 0.8708, 0.5333, 0.8684, 0.545, 0.872, 0.5415, 0.89, 0.5263, 0.8854, 0.545, 0.7491, 0.5333, 0.7527, 0.5263, 0.7357, 0.5403, 0.7373, 0.6016, 0.8548, 0.6094, 0.8454, 0.6246, 0.8556, 0.6146, 0.8679, 0.545, 0.872, 0.5573, 0.8732, 0.5573, 0.8916, 0.5415, 0.89, 0.5333, 0.7527, 0.5225, 0.7585, 0.5123, 0.7432, 0.5263, 0.7357, 0.6094, 0.8454, 0.6151, 0.8345, 0.6321, 0.8416, 0.6246, 0.8556, 0.5225, 0.7585, 0.513, 0.7663, 0.5, 0.7533, 0.5123, 0.7432, 0.6151, 0.8345, 0.6187, 0.8228, 0.6367, 0.8264, 0.6321, 0.8416, 0.513, 0.7663, 0.5052, 0.7757, 0.4899, 0.7656, 0.5, 0.7533, 0.6187, 0.8228, 0.6199, 0.8105, 0.6322, 0.8084, 0.6367, 0.8264, 0.5052, 0.7757, 0.4994, 0.7866, 0.4824, 0.7796, 0.4899, 0.7656, 0.6199, 0.8105, 0.6187, 0.7983, 0.6367, 0.7948, 0.6322, 0.8084, 0.4994, 0.7866, 0.4958, 0.7983, 0.4882, 0.7982, 0.4824, 0.7796, 0.6187, 0.7983, 0.6151, 0.7866, 0.6321, 0.7796, 0.6367, 0.7948, 0.4958, 0.7983, 0.4946, 0.8106, 0.4763, 0.8106, 0.4882, 0.7982, 0.8617, 0.7726, 0.8678, 0.7873, 0.8709, 0.8029, 0.8663, 0.8191, 0.8678, 0.8343, 0.8617, 0.849, 0.8529, 0.8622, 0.8417, 0.8734, 0.8285, 0.8823, 0.8138, 0.8883, 0.7982, 0.8914, 0.7824, 0.8914, 0.7668, 0.8883, 0.7521, 0.8823, 0.7389, 0.8734, 0.7277, 0.8622, 0.7189, 0.849, 0.7128, 0.8343, 0.7097, 0.8188, 0.7097, 0.8029, 0.7128, 0.7873, 0.7188, 0.7726, 0.7276, 0.7594, 0.7459, 0.7528, 0.7521, 0.7394, 0.7667, 0.7333, 0.7862, 0.7375, 0.7982, 0.7302, 0.8137, 0.7333, 0.8284, 0.7394, 0.8416, 0.7482, 0.8529, 0.7594, 0.1834, 0.8455, 0.1834, 0.8613, 0.1255, 0.8613, 0.1255, 0.8455, 0.7567, 0.9196, 0.7713, 0.9196, 0.7713, 0.9775, 0.7567, 0.9774, 0.2427, 0.4338, 0.2426, 0.4192, 0.3005, 0.4192, 0.3006, 0.4337, 0.1834, 0.8613, 0.1834, 0.8771, 0.1255, 0.8771, 0.1255, 0.8613, 0.4516, 0.8155, 0.4356, 0.8155, 0.4384, 0.7582, 0.4485, 0.7578, 0.2426, 0.4192, 0.2426, 0.4037, 0.3004, 0.4037, 0.3005, 0.4192, 0.1834, 0.8771, 0.1867, 0.8922, 0.1287, 0.8913, 0.1255, 0.8771, 0.6604, 0.8877, 0.6732, 0.887, 0.6732, 0.9449, 0.6621, 0.9448, 0.2426, 0.4037, 0.2398, 0.3859, 0.3004, 0.3878, 0.3004, 0.4037, 0.1867, 0.8922, 0.1835, 0.9063, 0.1256, 0.9063, 0.1287, 0.8913, 0.1835, 0.8163, 0.1834, 0.8303, 0.1256, 0.8303, 0.1256, 0.8163, 0.2398, 0.3859, 0.2426, 0.3722, 0.3004, 0.3721, 0.3004, 0.3878, 0.1835, 0.9063, 0.1836, 0.9185, 0.1257, 0.9185, 0.1256, 0.9063, 0.1834, 0.8303, 0.1834, 0.8455, 0.1255, 0.8455, 0.1256, 0.8303, 0.2426, 0.3722, 0.2426, 0.3574, 0.3005, 0.3574, 0.3004, 0.3721, 0.158, 0.4467, 0.1581, 0.4336, 0.216, 0.4336, 0.2159, 0.4468, 0.2426, 0.3574, 0.2427, 0.344, 0.3006, 0.344, 0.3005, 0.3574, 0.1581, 0.4336, 0.1582, 0.419, 0.2161, 0.419, 0.216, 0.4336, 0.2427, 0.344, 0.2429, 0.3326, 0.3007, 0.3325, 0.3006, 0.344, 0.1582, 0.419, 0.157, 0.4006, 0.2161, 0.4035, 0.2161, 0.419, 0.8259, 0.973, 0.8145, 0.9731, 0.8145, 0.9152, 0.8259, 0.9151, 0.157, 0.4006, 0.1583, 0.3875, 0.2161, 0.3876, 0.2161, 0.4035, 0.8145, 0.9731, 0.795, 0.9757, 0.7954, 0.9181, 0.8145, 0.9152, 0.1583, 0.3875, 0.1583, 0.3719, 0.2161, 0.372, 0.2161, 0.3876, 0.4487, 0.9005, 0.4356, 0.897, 0.4386, 0.8393, 0.4487, 0.8428, 0.1583, 0.3719, 0.1582, 0.3572, 0.2161, 0.3573, 0.2161, 0.372, 0.7097, 0.9196, 0.7253, 0.9196, 0.7253, 0.9774, 0.7097, 0.9774, 0.1582, 0.3572, 0.1552, 0.3454, 0.2161, 0.344, 0.2161, 0.3573, 0.7253, 0.9196, 0.7433, 0.9151, 0.7433, 0.9721, 0.7253, 0.9774, 0.1552, 0.3454, 0.1581, 0.3325, 0.216, 0.3326, 0.2161, 0.344, 0.7433, 0.9151, 0.7567, 0.9196, 0.7567, 0.9774, 0.7433, 0.9721, 0.5703, 0.09181, 0.5599, 0.09174, 0.5699, 0.01195, 0.584, 0.01205, 0.5365, 0.1949, 0.5242, 0.1949, 0.5241, 0.09169, 0.5364, 0.09167, 0.6914, 0.1947, 0.6791, 0.1947, 0.6792, 0.0915, 0.6915, 0.09151, 0.3577, 0.2892, 0.3686, 0.2892, 0.3686, 0.3924, 0.3577, 0.3924, 0.02903, 0.61, 0.0378, 0.6099, 0.03773, 0.7131, 0.02896, 0.7132, 0.6454, 0.1948, 0.6367, 0.1948, 0.6367, 0.09161, 0.6455, 0.09156, 0.4165, 0.2892, 0.4274, 0.2892, 0.4274, 0.3924, 0.4165, 0.3924, 0.07156, 0.6098, 0.08383, 0.6098, 0.08377, 0.713, 0.07149, 0.713, 0.5486, 0.1949, 0.5365, 0.1949, 0.5364, 0.09167, 0.5485, 0.09169, 0.7034, 0.1947, 0.6914, 0.1947, 0.6915, 0.09151, 0.7035, 0.09153, 0.3483, 0.2893, 0.3577, 0.2892, 0.3577, 0.3924, 0.3483, 0.3925, 0.501, 0.195, 0.4909, 0.1951, 0.4908, 0.09192, 0.5009, 0.09181, 0.6557, 0.1947, 0.6454, 0.1948, 0.6455, 0.09156, 0.6557, 0.09153, 0.3925, 0.2891, 0.4047, 0.2891, 0.4047, 0.3923, 0.3925, 0.3923, 0.4047, 0.2891, 0.4165, 0.2892, 0.4165, 0.3924, 0.4047, 0.3923, 0.05949, 0.6098, 0.07156, 0.6098, 0.07149, 0.713, 0.05942, 0.713, 0.56, 0.1949, 0.5486, 0.1949, 0.5485, 0.09169, 0.5599, 0.09174, 0.7147, 0.1948, 0.7034, 0.1947, 0.7035, 0.09153, 0.7148, 0.09156, 0.1071, 0.6099, 0.1173, 0.61, 0.1172, 0.7132, 0.1071, 0.7131, 0.5122, 0.1949, 0.501, 0.195, 0.5009, 0.09181, 0.5121, 0.09174, 0.6671, 0.1947, 0.6557, 0.1947, 0.6557, 0.09153, 0.6671, 0.09151, 0.3803, 0.2891, 0.3925, 0.2891, 0.3925, 0.3923, 0.3803, 0.3923, 0.04809, 0.6099, 0.05949, 0.6098, 0.05942, 0.713, 0.04802, 0.713, 0.5704, 0.195, 0.56, 0.1949, 0.5599, 0.09174, 0.5703, 0.09181, 0.7249, 0.1948, 0.7147, 0.1948, 0.7148, 0.09156, 0.7249, 0.09161, 0.09585, 0.6099, 0.1071, 0.6099, 0.1071, 0.7131, 0.09578, 0.713, 0.5242, 0.1949, 0.5122, 0.1949, 0.5121, 0.09174, 0.5241, 0.09169, 0.6791, 0.1947, 0.6671, 0.1947, 0.6671, 0.09151, 0.6792, 0.0915, 0.3686, 0.2892, 0.3803, 0.2891, 0.3803, 0.3923, 0.3686, 0.3924, 0.0378, 0.6099, 0.04809, 0.6099, 0.04802, 0.713, 0.03773, 0.7131, 0.5792, 0.1951, 0.5704, 0.195, 0.5703, 0.09181, 0.5791, 0.09192, 0.4274, 0.2892, 0.4369, 0.2893, 0.4369, 0.3925, 0.4274, 0.3924, 0.589, 0.5164, 0.5724, 0.5164, 0.5708, 0.4961, 0.5944, 0.5021, 0.09578, 0.713, 0.1071, 0.7131, 0.1177, 0.7925, 0.1024, 0.7924, 0.5791, 0.09192, 0.5703, 0.09181, 0.584, 0.01205, 0.596, 0.0122, 0.08377, 0.713, 0.09578, 0.713, 0.1024, 0.7924, 0.08614, 0.7924, 0.6455, 0.09156, 0.6367, 0.09161, 0.6197, 0.012, 0.6315, 0.01194, 0.07149, 0.713, 0.08377, 0.713, 0.08614, 0.7924, 0.06949, 0.7924, 0.6557, 0.09153, 0.6455, 0.09156, 0.6315, 0.01194, 0.6455, 0.01189, 0.05942, 0.713, 0.07149, 0.713, 0.06949, 0.7924, 0.05314, 0.7924, 0.6671, 0.09151, 0.6557, 0.09153, 0.6455, 0.01189, 0.6609, 0.01187, 0.04802, 0.713, 0.05942, 0.713, 0.05314, 0.7924, 0.03769, 0.7924, 0.6792, 0.0915, 0.6671, 0.09151, 0.6609, 0.01187, 0.6773, 0.01186, 0.03773, 0.7131, 0.04802, 0.713, 0.03769, 0.7924, 0.02375, 0.7925, 0.6915, 0.09151, 0.6792, 0.0915, 0.6773, 0.01186, 0.6939, 0.01187, 0.02896, 0.7132, 0.03773, 0.7131, 0.02375, 0.7925, 0.01186, 0.7925, 0.7035, 0.09153, 0.6915, 0.09151, 0.6939, 0.01187, 0.7102, 0.01189, 0.5009, 0.09181, 0.4908, 0.09192, 0.4763, 0.0122, 0.4899, 0.01205, 0.3925, 0.3923, 0.4047, 0.3923, 0.409, 0.4716, 0.3925, 0.4716, 0.7148, 0.09156, 0.7035, 0.09153, 0.7102, 0.01189, 0.7255, 0.01194, 0.5121, 0.09174, 0.5009, 0.09181, 0.4899, 0.01205, 0.5052, 0.01195, 0.3803, 0.3923, 0.3925, 0.3923, 0.3925, 0.4716, 0.3759, 0.4716, 0.7249, 0.09161, 0.7148, 0.09156, 0.7255, 0.01194, 0.7393, 0.012, 0.5241, 0.09169, 0.5121, 0.09174, 0.5052, 0.01195, 0.5214, 0.01188, 0.3686, 0.3924, 0.3803, 0.3923, 0.3759, 0.4716, 0.36, 0.4717, 0.4274, 0.3924, 0.4369, 0.3925, 0.4526, 0.4719, 0.4397, 0.4718, 0.5364, 0.09167, 0.5241, 0.09169, 0.5214, 0.01188, 0.5381, 0.01186, 0.3577, 0.3924, 0.3686, 0.3924, 0.36, 0.4717, 0.3453, 0.4718, 0.4165, 0.3924, 0.4274, 0.3924, 0.4397, 0.4718, 0.425, 0.4717, 0.5485, 0.09169, 0.5364, 0.09167, 0.5381, 0.01186, 0.5545, 0.01188, 0.3483, 0.3925, 0.3577, 0.3924, 0.3453, 0.4718, 0.3325, 0.4719, 0.4047, 0.3923, 0.4165, 0.3924, 0.425, 0.4717, 0.409, 0.4716, 0.5599, 0.09174, 0.5485, 0.09169, 0.5545, 0.01188, 0.5699, 0.01195, 0.1071, 0.7131, 0.1172, 0.7132, 0.1315, 0.7925, 0.1177, 0.7925, 0.4118, 0.8141, 0.4118, 0.8348, 0.3919, 0.8348, 0.3919, 0.8141, 0.5269, 0.6666, 0.5407, 0.6758, 0.5314, 0.6939, 0.5143, 0.6824, 0.6054, 0.5197, 0.589, 0.5164, 0.5944, 0.5021, 0.6117, 0.5001, 0.5151, 0.6548, 0.5269, 0.6666, 0.5143, 0.6824, 0.4997, 0.6678, 0.6207, 0.5261, 0.6054, 0.5197, 0.6117, 0.5001, 0.6308, 0.508, 0.5059, 0.6409, 0.5151, 0.6548, 0.4997, 0.6678, 0.4882, 0.6507, 0.6346, 0.5353, 0.6207, 0.5261, 0.6308, 0.508, 0.648, 0.5195, 0.4995, 0.6256, 0.5059, 0.6409, 0.4882, 0.6507, 0.4803, 0.6316, 0.6463, 0.5471, 0.6346, 0.5353, 0.648, 0.5195, 0.6626, 0.5341, 0.4963, 0.6093, 0.4995, 0.6256, 0.4803, 0.6316, 0.4763, 0.6113, 0.6556, 0.6409, 0.6619, 0.6256, 0.6819, 0.6316, 0.674, 0.6507, 0.6556, 0.5609, 0.6463, 0.5471, 0.6626, 0.5341, 0.674, 0.5513, 0.4963, 0.5926, 0.4963, 0.6093, 0.4763, 0.6113, 0.4763, 0.5906, 0.6463, 0.6548, 0.6556, 0.6409, 0.674, 0.6507, 0.6625, 0.6678, 0.6619, 0.5763, 0.6556, 0.5609, 0.674, 0.5513, 0.6819, 0.5704, 0.4995, 0.5763, 0.4963, 0.5926, 0.4763, 0.5906, 0.4803, 0.5704, 0.6345, 0.6666, 0.6463, 0.6548, 0.6625, 0.6678, 0.6479, 0.6824, 0.6652, 0.5926, 0.6619, 0.5763, 0.6819, 0.5704, 0.6814, 0.5886, 0.5059, 0.5609, 0.4995, 0.5763, 0.4803, 0.5704, 0.4882, 0.5513, 0.6207, 0.6758, 0.6345, 0.6666, 0.6479, 0.6824, 0.6308, 0.6939, 0.6652, 0.6093, 0.6652, 0.5926, 0.6814, 0.5886, 0.686, 0.6113, 0.5151, 0.5471, 0.5059, 0.5609, 0.4882, 0.5513, 0.5009, 0.5386, 0.6053, 0.6822, 0.6207, 0.6758, 0.6308, 0.6939, 0.6117, 0.7018, 0.6619, 0.6256, 0.6652, 0.6093, 0.686, 0.6113, 0.6819, 0.6316, 0.5269, 0.5353, 0.5151, 0.5471, 0.5009, 0.5386, 0.5143, 0.5195, 0.589, 0.6854, 0.6053, 0.6822, 0.6117, 0.7018, 0.5914, 0.7059, 0.5407, 0.5261, 0.5269, 0.5353, 0.5143, 0.5195, 0.5315, 0.508, 0.5724, 0.6854, 0.589, 0.6854, 0.5914, 0.7059, 0.5708, 0.7059, 0.5561, 0.5197, 0.5407, 0.5261, 0.5315, 0.508, 0.5543, 0.5047, 0.5561, 0.6822, 0.5724, 0.6854, 0.5708, 0.7059, 0.5546, 0.6995, 0.5724, 0.5164, 0.5561, 0.5197, 0.5543, 0.5047, 0.5708, 0.4961, 0.5407, 0.6758, 0.5561, 0.6822, 0.5546, 0.6995, 0.5314, 0.6939, 0.4263, 0.5651, 0.4148, 0.5479, 0.4259, 0.5388, 0.439, 0.5583, 0.1554, 0.7917, 0.1553, 0.777, 0.1752, 0.777, 0.1753, 0.7917, 0.4118, 0.7939, 0.4118, 0.8141, 0.3919, 0.8141, 0.392, 0.7939, 0.6606, 0.7465, 0.6604, 0.7296, 0.6803, 0.7296, 0.6804, 0.7465, 0.1552, 0.5451, 0.1552, 0.5245, 0.175, 0.5245, 0.175, 0.5451, 0.4119, 0.7748, 0.4118, 0.7939, 0.392, 0.7939, 0.392, 0.7748, 0.6607, 0.7655, 0.6606, 0.7465, 0.6804, 0.7465, 0.6806, 0.7655, 0.1552, 0.5656, 0.1552, 0.5451, 0.175, 0.5451, 0.175, 0.5656, 0.4119, 0.7578, 0.4119, 0.7748, 0.392, 0.7748, 0.3921, 0.7578, 0.6608, 0.7856, 0.6607, 0.7655, 0.6806, 0.7655, 0.6806, 0.7857, 0.1553, 0.5854, 0.1552, 0.5656, 0.175, 0.5656, 0.1751, 0.5854, 0.1595, 0.4868, 0.1555, 0.4705, 0.1753, 0.4705, 0.1752, 0.4865, 0.6608, 0.8063, 0.6608, 0.7856, 0.6806, 0.7857, 0.6806, 0.8063, 0.1553, 0.6036, 0.1553, 0.5854, 0.1751, 0.5854, 0.1752, 0.6036, 0.1553, 0.5047, 0.1595, 0.4868, 0.1752, 0.4865, 0.1751, 0.5047, 0.6636, 0.823, 0.6608, 0.8063, 0.6806, 0.8063, 0.6806, 0.8267, 0.1555, 0.6195, 0.1553, 0.6036, 0.1752, 0.6036, 0.1753, 0.6195, 0.1552, 0.5245, 0.1553, 0.5047, 0.1751, 0.5047, 0.175, 0.5245, 0.6606, 0.8459, 0.6636, 0.823, 0.6806, 0.8267, 0.6804, 0.8459, 0.1553, 0.6603, 0.1554, 0.6432, 0.1753, 0.6433, 0.1752, 0.6603, 0.6604, 0.8633, 0.6606, 0.8459, 0.6804, 0.8459, 0.6803, 0.8633, 0.1552, 0.6793, 0.1553, 0.6603, 0.1752, 0.6603, 0.1751, 0.6793, 0.9211, 0.4565, 0.9037, 0.4565, 0.9058, 0.4368, 0.9174, 0.4379, 0.1579, 0.6967, 0.1552, 0.6793, 0.1751, 0.6793, 0.175, 0.6995, 0.8643, 0.9348, 0.8496, 0.9348, 0.8499, 0.9165, 0.8617, 0.9151, 0.1552, 0.7202, 0.1579, 0.6967, 0.175, 0.6995, 0.175, 0.7202, 0.4082, 0.8686, 0.4119, 0.8915, 0.3921, 0.8915, 0.392, 0.8742, 0.1552, 0.7405, 0.1552, 0.7202, 0.175, 0.7202, 0.175, 0.7405, 0.4118, 0.8551, 0.4082, 0.8686, 0.392, 0.8742, 0.392, 0.8551, 0.1552, 0.7597, 0.1552, 0.7405, 0.175, 0.7405, 0.1751, 0.7597, 0.4118, 0.8348, 0.4118, 0.8551, 0.392, 0.8551, 0.3919, 0.8348, 0.1553, 0.777, 0.1552, 0.7597, 0.1751, 0.7597, 0.1752, 0.777, 0.88, 0.3747, 0.8799, 0.3972, 0.8396, 0.4084, 0.8397, 0.3803, 0.2285, 0.6045, 0.2285, 0.6251, 0.2142, 0.6266, 0.2142, 0.6031, 0.4148, 0.6817, 0.4263, 0.6645, 0.439, 0.6713, 0.426, 0.6908, 0.4342, 0.5842, 0.4263, 0.5651, 0.439, 0.5583, 0.4488, 0.5825, 0.2325, 0.5842, 0.2285, 0.6045, 0.2142, 0.6031, 0.2225, 0.5768, 0.4002, 0.6963, 0.4148, 0.6817, 0.426, 0.6908, 0.4094, 0.7074, 0.4382, 0.6045, 0.4342, 0.5842, 0.4488, 0.5825, 0.4526, 0.6031, 0.2404, 0.5651, 0.2325, 0.5842, 0.2225, 0.5768, 0.2277, 0.5583, 0.383, 0.7078, 0.4002, 0.6963, 0.4094, 0.7074, 0.3898, 0.7205, 0.4382, 0.6251, 0.4382, 0.6045, 0.4526, 0.6031, 0.4526, 0.6266, 0.2519, 0.5479, 0.2404, 0.5651, 0.2277, 0.5583, 0.2408, 0.5388, 0.364, 0.7157, 0.383, 0.7078, 0.3898, 0.7205, 0.3681, 0.7295, 0.2665, 0.5333, 0.2519, 0.5479, 0.2408, 0.5388, 0.2644, 0.5232, 0.3437, 0.7197, 0.364, 0.7157, 0.3681, 0.7295, 0.3451, 0.7341, 0.2837, 0.5219, 0.2665, 0.5333, 0.2644, 0.5232, 0.2769, 0.5091, 0.323, 0.7197, 0.3437, 0.7197, 0.3451, 0.7341, 0.3216, 0.7341, 0.3028, 0.514, 0.2837, 0.5219, 0.2769, 0.5091, 0.2986, 0.5002, 0.3028, 0.7157, 0.323, 0.7197, 0.3216, 0.7341, 0.2986, 0.7295, 0.323, 0.5099, 0.3028, 0.514, 0.2986, 0.5002, 0.3216, 0.4956, 0.2837, 0.7078, 0.3028, 0.7157, 0.2986, 0.7295, 0.2755, 0.7168, 0.3437, 0.5099, 0.323, 0.5099, 0.3216, 0.4956, 0.348, 0.4976, 0.2665, 0.6963, 0.2837, 0.7078, 0.2755, 0.7168, 0.257, 0.7053, 0.3639, 0.514, 0.3437, 0.5099, 0.348, 0.4976, 0.3681, 0.5002, 0.2519, 0.6817, 0.2665, 0.6963, 0.257, 0.7053, 0.2409, 0.6897, 0.383, 0.5219, 0.3639, 0.514, 0.3681, 0.5002, 0.3898, 0.5091, 0.2405, 0.6645, 0.2519, 0.6817, 0.2409, 0.6897, 0.2277, 0.6713, 0.4002, 0.5333, 0.383, 0.5219, 0.3898, 0.5091, 0.4093, 0.5222, 0.2326, 0.6454, 0.2405, 0.6645, 0.2277, 0.6713, 0.2188, 0.6496, 0.4342, 0.6454, 0.4382, 0.6251, 0.4526, 0.6266, 0.448, 0.6496, 0.4148, 0.5479, 0.4002, 0.5333, 0.4093, 0.5222, 0.4259, 0.5388, 0.2285, 0.6251, 0.2326, 0.6454, 0.2188, 0.6496, 0.2142, 0.6266, 0.4263, 0.6645, 0.4342, 0.6454, 0.448, 0.6496, 0.439, 0.6713, 0.8431, 0.2012, 0.8432, 0.2221, 0.7774, 0.222, 0.7773, 0.2012, 0.8337, 0.5551, 0.8336, 0.577, 0.7889, 0.5691, 0.7927, 0.5418, 0.9658, 0.6684, 0.9656, 0.6878, 0.9251, 0.7065, 0.9254, 0.6824, 0.2644, 0.5232, 0.2408, 0.5388, 0.2193, 0.5201, 0.24, 0.4994, 0.966, 0.6468, 0.9658, 0.6684, 0.9254, 0.6824, 0.9256, 0.6555, 0.834, 0.5184, 0.8291, 0.5348, 0.7929, 0.5172, 0.7932, 0.4961, 0.9661, 0.6238, 0.966, 0.6468, 0.9256, 0.6555, 0.9257, 0.6268, 0.8838, 0.1828, 0.8839, 0.1995, 0.8432, 0.2221, 0.8431, 0.2012, 0.9662, 0.6003, 0.9661, 0.6238, 0.9257, 0.6268, 0.9258, 0.5976, 0.8837, 0.1631, 0.8838, 0.1828, 0.8431, 0.2012, 0.843, 0.1767, 0.961, 0.5749, 0.9662, 0.6003, 0.9258, 0.5976, 0.9233, 0.5726, 0.8773, 0.138, 0.8837, 0.1631, 0.843, 0.1767, 0.8429, 0.1496, 0.9597, 0.5544, 0.961, 0.5749, 0.9233, 0.5726, 0.9259, 0.5417, 0.8836, 0.1183, 0.8773, 0.138, 0.8429, 0.1496, 0.8429, 0.1209, 0.2409, 0.6897, 0.257, 0.7053, 0.24, 0.73, 0.2193, 0.7094, 0.8837, 0.09479, 0.8836, 0.1183, 0.8429, 0.1209, 0.8429, 0.09162, 0.9662, 0.519, 0.9601, 0.5354, 0.9259, 0.5172, 0.9258, 0.4963, 0.8837, 0.07179, 0.8837, 0.09479, 0.8429, 0.09162, 0.8392, 0.06559, 0.8338, 0.668, 0.834, 0.6873, 0.7932, 0.7064, 0.7929, 0.6824, 0.88, 0.3513, 0.88, 0.3747, 0.8397, 0.3803, 0.835, 0.3478, 0.8838, 0.05017, 0.8837, 0.07179, 0.8392, 0.06559, 0.8431, 0.03606, 0.8337, 0.6465, 0.8338, 0.668, 0.7929, 0.6824, 0.7927, 0.6556, 0.88, 0.328, 0.88, 0.3513, 0.835, 0.3478, 0.8397, 0.3221, 0.8839, 0.03076, 0.8838, 0.05017, 0.8431, 0.03606, 0.8432, 0.01189, 0.8336, 0.6236, 0.8337, 0.6465, 0.7927, 0.6556, 0.7926, 0.6271, 0.88, 0.3055, 0.88, 0.328, 0.8397, 0.3221, 0.8397, 0.2942, 0.8734, 0.4158, 0.8796, 0.4362, 0.8392, 0.4568, 0.8394, 0.4342, 0.8282, 0.5962, 0.8336, 0.6236, 0.7926, 0.6271, 0.7926, 0.5978, 0.8799, 0.2848, 0.88, 0.3055, 0.8397, 0.2942, 0.8396, 0.2684, 0.8799, 0.3972, 0.8734, 0.4158, 0.8394, 0.4342, 0.8396, 0.4084, 0.8336, 0.577, 0.8282, 0.5962, 0.7926, 0.5978, 0.7889, 0.5691, 0.8798, 0.2667, 0.8799, 0.2848, 0.8396, 0.2684, 0.8394, 0.2458, 0.2037, 0.01757, 0.2307, 0.02876, 0.2163, 0.05568, 0.1948, 0.04678, 0.9258, 0.5976, 0.9257, 0.6268, 0.86, 0.6266, 0.8601, 0.5973, 0.843, 0.1767, 0.8431, 0.2012, 0.7773, 0.2012, 0.7772, 0.1767, 0.9233, 0.5726, 0.9258, 0.5976, 0.8601, 0.5973, 0.8602, 0.5686, 0.8429, 0.1496, 0.843, 0.1767, 0.7772, 0.1767, 0.7677, 0.1496, 0.9259, 0.5417, 0.9233, 0.5726, 0.8602, 0.5686, 0.8602, 0.5414, 0.8429, 0.1209, 0.8429, 0.1496, 0.7677, 0.1496, 0.764, 0.1208, 0.9259, 0.5172, 0.9259, 0.5417, 0.8602, 0.5414, 0.8602, 0.5169, 0.8429, 0.09162, 0.8429, 0.1209, 0.764, 0.1208, 0.763, 0.09158, 0.9258, 0.4963, 0.9259, 0.5172, 0.8602, 0.5169, 0.8577, 0.496, 0.8392, 0.06559, 0.8429, 0.09162, 0.763, 0.09158, 0.7692, 0.06295, 0.7929, 0.6824, 0.7932, 0.7064, 0.7251, 0.7065, 0.7109, 0.6825, 0.835, 0.3478, 0.8397, 0.3803, 0.7739, 0.3803, 0.7688, 0.3512, 0.8431, 0.03606, 0.8392, 0.06559, 0.7692, 0.06295, 0.7773, 0.03603, 0.7927, 0.6556, 0.7929, 0.6824, 0.7109, 0.6825, 0.7097, 0.6557, 0.8397, 0.3221, 0.835, 0.3478, 0.7688, 0.3512, 0.764, 0.3221, 0.8432, 0.01189, 0.8431, 0.03606, 0.7773, 0.03603, 0.7774, 0.01186, 0.7926, 0.6271, 0.7927, 0.6556, 0.7097, 0.6557, 0.7136, 0.6272, 0.8397, 0.2942, 0.8397, 0.3221, 0.764, 0.3221, 0.763, 0.2941, 0.8394, 0.4342, 0.8392, 0.4568, 0.7735, 0.4568, 0.7737, 0.4341, 0.7926, 0.5978, 0.7926, 0.6271, 0.7136, 0.6272, 0.7187, 0.5979, 0.8396, 0.2684, 0.8397, 0.2942, 0.763, 0.2941, 0.7681, 0.2683, 0.8396, 0.4084, 0.8394, 0.4342, 0.7737, 0.4341, 0.7738, 0.4083, 0.7889, 0.5691, 0.7926, 0.5978, 0.7187, 0.5979, 0.7269, 0.5691, 0.8394, 0.2458, 0.8396, 0.2684, 0.7681, 0.2683, 0.7737, 0.2458, 0.8397, 0.3803, 0.8396, 0.4084, 0.7738, 0.4083, 0.7739, 0.3803, 0.7927, 0.5418, 0.7889, 0.5691, 0.7269, 0.5691, 0.727, 0.5419, 0.9254, 0.6824, 0.9251, 0.7065, 0.8594, 0.7062, 0.8596, 0.6821, 0.7929, 0.5172, 0.7927, 0.5418, 0.727, 0.5419, 0.7272, 0.5172, 0.9256, 0.6555, 0.9254, 0.6824, 0.8596, 0.6821, 0.8598, 0.6552, 0.7932, 0.4961, 0.7929, 0.5172, 0.7272, 0.5172, 0.7274, 0.4962, 0.9257, 0.6268, 0.9256, 0.6555, 0.8598, 0.6552, 0.86, 0.6266, 0.906, 0.8808, 0.8995, 0.8613, 0.9785, 0.8417, 0.9827, 0.8545, 0.2036, 0.3031, 0.1749, 0.3088, 0.1719, 0.2784, 0.1947, 0.2739, 0.175, 0.01186, 0.2037, 0.01757, 0.1948, 0.04678, 0.172, 0.04224, 0.2306, 0.2919, 0.2036, 0.3031, 0.1947, 0.2739, 0.2163, 0.265, 0.1457, 0.01186, 0.175, 0.01186, 0.172, 0.04224, 0.1487, 0.04223, 0.255, 0.2757, 0.2306, 0.2919, 0.2163, 0.265, 0.2357, 0.2521, 0.01754, 0.117, 0.0287, 0.09, 0.05563, 0.1044, 0.04675, 0.1259, 0.117, 0.01756, 0.1457, 0.01186, 0.1487, 0.04223, 0.1258, 0.04677, 0.2757, 0.255, 0.255, 0.2757, 0.2357, 0.2521, 0.2521, 0.2356, 0.01186, 0.1457, 0.01754, 0.117, 0.04675, 0.1259, 0.04223, 0.1487, 0.08996, 0.02875, 0.117, 0.01756, 0.1258, 0.04677, 0.1044, 0.05567, 0.2919, 0.2307, 0.2757, 0.255, 0.2521, 0.2356, 0.265, 0.2163, 0.01186, 0.175, 0.01186, 0.1457, 0.04223, 0.1487, 0.04223, 0.172, 0.06564, 0.045, 0.08996, 0.02875, 0.1044, 0.05567, 0.08501, 0.0686, 0.3031, 0.2037, 0.2919, 0.2307, 0.265, 0.2163, 0.2739, 0.1948, 0.01754, 0.2037, 0.01186, 0.175, 0.04223, 0.172, 0.04675, 0.1948, 0.04495, 0.06568, 0.06564, 0.045, 0.08501, 0.0686, 0.06855, 0.08505, 0.3088, 0.175, 0.3031, 0.2037, 0.2739, 0.1948, 0.2784, 0.172, 0.0287, 0.2307, 0.01754, 0.2037, 0.04675, 0.1948, 0.05563, 0.2163, 0.0287, 0.09, 0.04495, 0.06568, 0.06855, 0.08505, 0.05563, 0.1044, 0.3088, 0.1457, 0.3088, 0.175, 0.2784, 0.172, 0.2784, 0.1487, 0.04495, 0.255, 0.0287, 0.2307, 0.05563, 0.2163, 0.06855, 0.2356, 0.3031, 0.117, 0.3088, 0.1457, 0.2784, 0.1487, 0.2739, 0.1259, 0.06564, 0.2757, 0.04495, 0.255, 0.06855, 0.2356, 0.08501, 0.2521, 0.2919, 0.09, 0.3031, 0.117, 0.2739, 0.1259, 0.265, 0.1044, 0.08996, 0.2919, 0.06564, 0.2757, 0.08501, 0.2521, 0.1044, 0.265, 0.2756, 0.06568, 0.2919, 0.09, 0.265, 0.1044, 0.252, 0.08505, 0.117, 0.3031, 0.08996, 0.2919, 0.1044, 0.265, 0.1258, 0.2739, 0.2549, 0.045, 0.2756, 0.06568, 0.252, 0.08505, 0.2356, 0.0686, 0.1457, 0.3088, 0.117, 0.3031, 0.1258, 0.2739, 0.1487, 0.2785, 0.2307, 0.02876, 0.2549, 0.045, 0.2356, 0.0686, 0.2163, 0.05568, 0.1749, 0.3088, 0.1457, 0.3088, 0.1487, 0.2785, 0.1719, 0.2784, 0.2171, 0.8123, 0.2229, 0.7983, 0.2313, 0.7857, 0.2421, 0.775, 0.2547, 0.7665, 0.2687, 0.7607, 0.2836, 0.7578, 0.2988, 0.7578, 0.3137, 0.7607, 0.3277, 0.7665, 0.3403, 0.775, 0.351, 0.7857, 0.3595, 0.7983, 0.3653, 0.8123, 0.3682, 0.8272, 0.3682, 0.8424, 0.3653, 0.8573, 0.3595, 0.8713, 0.3511, 0.8839, 0.3403, 0.8946, 0.3277, 0.9031, 0.3137, 0.9089, 0.2988, 0.9118, 0.2836, 0.9118, 0.2687, 0.9089, 0.2547, 0.9031, 0.2421, 0.8946, 0.2313, 0.8839, 0.2229, 0.8713, 0.2171, 0.8573, 0.2142, 0.8424, 0.2142, 0.8272, 0.1018, 0.9463, 0.09862, 0.9666, 0.02037, 0.9347, 0.02243, 0.9214, 0.9045, 0.3551, 0.9083, 0.3322, 0.9856, 0.328, 0.9831, 0.343, 0.9061, 0.8974, 0.906, 0.8808, 0.9827, 0.8545, 0.9828, 0.8653, 0.1011, 0.9238, 0.1018, 0.9463, 0.02243, 0.9214, 0.02196, 0.9068, 0.9037, 0.3768, 0.9045, 0.3551, 0.9831, 0.343, 0.9826, 0.3571, 0.9118, 0.2649, 0.9115, 0.2458, 0.9877, 0.2717, 0.9879, 0.2841, 0.09948, 0.9003, 0.1011, 0.9238, 0.02196, 0.9068, 0.02093, 0.8915, 0.9079, 0.3964, 0.9037, 0.3768, 0.9826, 0.3571, 0.9853, 0.3699, 0.9121, 0.2862, 0.9118, 0.2649, 0.9879, 0.2841, 0.988, 0.298, 0.09555, 0.8766, 0.09948, 0.9003, 0.02093, 0.8915, 0.01837, 0.876, 0.9123, 0.4131, 0.9079, 0.3964, 0.9853, 0.3699, 0.9881, 0.3808, 0.9123, 0.3089, 0.9121, 0.2862, 0.988, 0.298, 0.9881, 0.3128, 0.09788, 0.8545, 0.09555, 0.8766, 0.01837, 0.876, 0.01989, 0.8616, 0.985, 0.1624, 0.9853, 0.179, 0.9087, 0.1475, 0.9085, 0.1367, 0.09999, 0.8341, 0.09788, 0.8545, 0.01989, 0.8616, 0.02126, 0.8483, 0.9848, 0.143, 0.985, 0.1624, 0.9085, 0.1367, 0.9083, 0.124, 0.1018, 0.8163, 0.09999, 0.8341, 0.02126, 0.8483, 0.02243, 0.8366, 0.9845, 0.1214, 0.9848, 0.143, 0.9083, 0.124, 0.9082, 0.11, 0.906, 0.7494, 0.9061, 0.7302, 0.9828, 0.7563, 0.9827, 0.7688, 0.9842, 0.09856, 0.9845, 0.1214, 0.9082, 0.11, 0.908, 0.09505, 0.9059, 0.7708, 0.906, 0.7494, 0.9827, 0.7688, 0.9826, 0.7827, 0.984, 0.0753, 0.9842, 0.09856, 0.908, 0.09505, 0.9078, 0.07988, 0.8983, 0.7936, 0.9059, 0.7708, 0.9826, 0.7827, 0.9777, 0.7976, 0.9838, 0.05252, 0.984, 0.0753, 0.9078, 0.07988, 0.9077, 0.06502, 0.8954, 0.8168, 0.8983, 0.7936, 0.9777, 0.7976, 0.9758, 0.8127, 0.9836, 0.03111, 0.9838, 0.05252, 0.9077, 0.06502, 0.9076, 0.05106, 0.8946, 0.8397, 0.8954, 0.8168, 0.9758, 0.8127, 0.9752, 0.8277, 0.9853, 0.01186, 0.9836, 0.03111, 0.9076, 0.05106, 0.9087, 0.0385, 0.8995, 0.8613, 0.8946, 0.8397, 0.9752, 0.8277, 0.9785, 0.8417, 0.09862, 0.9666, 0.08557, 0.9833, 0.01186, 0.9456, 0.02037, 0.9347, 0.9083, 0.3322, 0.9123, 0.3089, 0.9881, 0.3128, 0.9856, 0.328])
me_cylinder.materials.append(mat_material_001)
me_cylinder.update()

# ---- objects
ob_cylinder = bpy.data.objects.new('Cylinder', me_cylinder)

# ---- transforms, parenting, visibility, modifiers, constraints
ob_cylinder.location = (0.0, 0.0, 0.0)
_m = ob_cylinder.modifiers.new('Auto Smooth', 'NODES')
_m.node_group = ng_auto_smooth
_gi = [s.identifier for s in ng_auto_smooth.interface.items_tree if s.item_type == 'SOCKET' and s.in_out == 'INPUT']
_m[_gi[1]] = 0.5236  # Angle

# ---- collection membership
col_collection.objects.link(ob_cylinder)

# ---- scene / render settings (as saved in the file)
scene.frame_start = 1; scene.frame_end = 250; scene.frame_set(1)
scene.render.engine = 'BLENDER_EEVEE_NEXT'
scene.cycles.sampling_pattern = 'TABULATED_SOBOL'
scene.cycles.use_light_tree = False
scene.view_settings.view_transform = 'Filmic'
bpy.context.view_layer.update()

# ---- added for rendering (the .blend has no active camera and no usable light): camera, sun
cam_auto = bpy.data.cameras.new('AutoCamera')
cam_auto.lens = 50.0
cam_auto.sensor_width = 36.0
cam_auto.clip_end = 1000.0
ob_auto_camera = bpy.data.objects.new('AutoCamera', cam_auto)
scene.collection.objects.link(ob_auto_camera)
ob_auto_camera.location = (11.8455, -14.2146, 10.4492)
ob_auto_camera.rotation_euler = (1.09748, -7.21219e-08, 0.694738)
scene.camera = ob_auto_camera
light_auto_sun = bpy.data.lights.new('AutoSun', 'SUN')
light_auto_sun.energy = 3.0
light_auto_sun.angle = 0.0523599
ob_auto_sun = bpy.data.objects.new('AutoSun', light_auto_sun)
scene.collection.objects.link(ob_auto_sun)
ob_auto_sun.rotation_euler = (0.872665, 0.174533, 0.523599)
bpy.context.view_layer.update()

